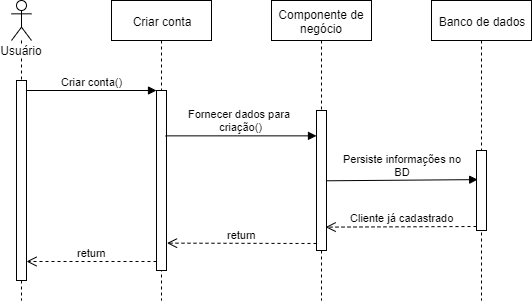

The diagram above was exported from draw.io. Its source (the exported page's mxGraphModel, read from the mxfile embedded in the PNG):
<mxGraphModel dx="1422" dy="794" grid="1" gridSize="10" guides="1" tooltips="1" connect="1" arrows="1" fold="1" page="1" pageScale="1" pageWidth="1100" pageHeight="850" background="#ffffff" math="0" shadow="0">
  <root>
    <mxCell id="0" />
    <mxCell id="1" parent="0" />
    <mxCell id="lBox5f3tnDS2DQ2ICsYa-2" value="Usuário" style="shape=umlLifeline;participant=umlActor;perimeter=lifelinePerimeter;whiteSpace=wrap;html=1;container=1;collapsible=0;recursiveResize=0;verticalAlign=top;spacingTop=36;labelBackgroundColor=#ffffff;outlineConnect=0;" parent="1" vertex="1">
      <mxGeometry x="170" y="140" width="20" height="300" as="geometry" />
    </mxCell>
    <mxCell id="lBox5f3tnDS2DQ2ICsYa-15" value="" style="html=1;points=[];perimeter=orthogonalPerimeter;" parent="lBox5f3tnDS2DQ2ICsYa-2" vertex="1">
      <mxGeometry x="5" y="80" width="10" height="200" as="geometry" />
    </mxCell>
    <mxCell id="lBox5f3tnDS2DQ2ICsYa-3" value="Criar conta" style="shape=umlLifeline;perimeter=lifelinePerimeter;whiteSpace=wrap;html=1;container=1;collapsible=0;recursiveResize=0;outlineConnect=0;" parent="1" vertex="1">
      <mxGeometry x="270" y="140" width="100" height="300" as="geometry" />
    </mxCell>
    <mxCell id="lBox5f3tnDS2DQ2ICsYa-6" value="" style="html=1;points=[];perimeter=orthogonalPerimeter;" parent="lBox5f3tnDS2DQ2ICsYa-3" vertex="1">
      <mxGeometry x="45" y="90" width="10" height="180" as="geometry" />
    </mxCell>
    <mxCell id="lBox5f3tnDS2DQ2ICsYa-4" value="Componente de negócio" style="shape=umlLifeline;perimeter=lifelinePerimeter;whiteSpace=wrap;html=1;container=1;collapsible=0;recursiveResize=0;outlineConnect=0;" parent="1" vertex="1">
      <mxGeometry x="430" y="140" width="100" height="300" as="geometry" />
    </mxCell>
    <mxCell id="lBox5f3tnDS2DQ2ICsYa-9" value="" style="html=1;points=[];perimeter=orthogonalPerimeter;" parent="lBox5f3tnDS2DQ2ICsYa-4" vertex="1">
      <mxGeometry x="45" y="110" width="10" height="140" as="geometry" />
    </mxCell>
    <mxCell id="lBox5f3tnDS2DQ2ICsYa-5" value="Banco de dados&lt;br&gt;" style="shape=umlLifeline;perimeter=lifelinePerimeter;whiteSpace=wrap;html=1;container=1;collapsible=0;recursiveResize=0;outlineConnect=0;" parent="1" vertex="1">
      <mxGeometry x="590" y="140" width="100" height="300" as="geometry" />
    </mxCell>
    <mxCell id="lBox5f3tnDS2DQ2ICsYa-12" value="" style="html=1;points=[];perimeter=orthogonalPerimeter;" parent="lBox5f3tnDS2DQ2ICsYa-5" vertex="1">
      <mxGeometry x="45" y="150" width="10" height="80" as="geometry" />
    </mxCell>
    <mxCell id="lBox5f3tnDS2DQ2ICsYa-13" value="Persiste informações no&lt;br&gt;BD" style="html=1;verticalAlign=bottom;endArrow=block;exitX=1.052;exitY=0.502;exitDx=0;exitDy=0;exitPerimeter=0;entryX=0.117;entryY=0.364;entryDx=0;entryDy=0;entryPerimeter=0;" parent="1" source="lBox5f3tnDS2DQ2ICsYa-9" target="lBox5f3tnDS2DQ2ICsYa-12" edge="1">
      <mxGeometry relative="1" as="geometry">
        <mxPoint x="560" y="290" as="sourcePoint" />
        <mxPoint x="630" y="320" as="targetPoint" />
      </mxGeometry>
    </mxCell>
    <mxCell id="lBox5f3tnDS2DQ2ICsYa-10" value="Fornecer dados para&amp;nbsp;&lt;br&gt;criação()" style="html=1;verticalAlign=bottom;endArrow=block;exitX=0.914;exitY=0.252;exitDx=0;exitDy=0;exitPerimeter=0;" parent="1" source="lBox5f3tnDS2DQ2ICsYa-6" target="lBox5f3tnDS2DQ2ICsYa-9" edge="1">
      <mxGeometry relative="1" as="geometry">
        <mxPoint x="405" y="250" as="sourcePoint" />
      </mxGeometry>
    </mxCell>
    <mxCell id="lBox5f3tnDS2DQ2ICsYa-7" value="Criar conta()" style="html=1;verticalAlign=bottom;endArrow=block;entryX=0;entryY=0;" parent="1" target="lBox5f3tnDS2DQ2ICsYa-6" edge="1">
      <mxGeometry relative="1" as="geometry">
        <mxPoint x="185" y="230" as="sourcePoint" />
      </mxGeometry>
    </mxCell>
    <mxCell id="lBox5f3tnDS2DQ2ICsYa-8" value="return" style="html=1;verticalAlign=bottom;endArrow=open;dashed=1;endSize=8;exitX=0;exitY=0.95;" parent="1" source="lBox5f3tnDS2DQ2ICsYa-6" target="lBox5f3tnDS2DQ2ICsYa-15" edge="1">
      <mxGeometry relative="1" as="geometry">
        <mxPoint x="245" y="306" as="targetPoint" />
      </mxGeometry>
    </mxCell>
    <mxCell id="lBox5f3tnDS2DQ2ICsYa-11" value="return" style="html=1;verticalAlign=bottom;endArrow=open;dashed=1;endSize=8;exitX=0;exitY=0.95;entryX=1.052;entryY=0.848;entryDx=0;entryDy=0;entryPerimeter=0;" parent="1" source="lBox5f3tnDS2DQ2ICsYa-9" target="lBox5f3tnDS2DQ2ICsYa-6" edge="1">
      <mxGeometry relative="1" as="geometry">
        <mxPoint x="325" y="385" as="targetPoint" />
      </mxGeometry>
    </mxCell>
    <mxCell id="lBox5f3tnDS2DQ2ICsYa-14" value="Cliente já cadastrado" style="html=1;verticalAlign=bottom;endArrow=open;dashed=1;endSize=8;exitX=0;exitY=0.95;entryX=0.914;entryY=0.833;entryDx=0;entryDy=0;entryPerimeter=0;" parent="1" source="lBox5f3tnDS2DQ2ICsYa-12" target="lBox5f3tnDS2DQ2ICsYa-9" edge="1">
      <mxGeometry relative="1" as="geometry">
        <mxPoint x="560" y="366" as="targetPoint" />
      </mxGeometry>
    </mxCell>
  </root>
</mxGraphModel>